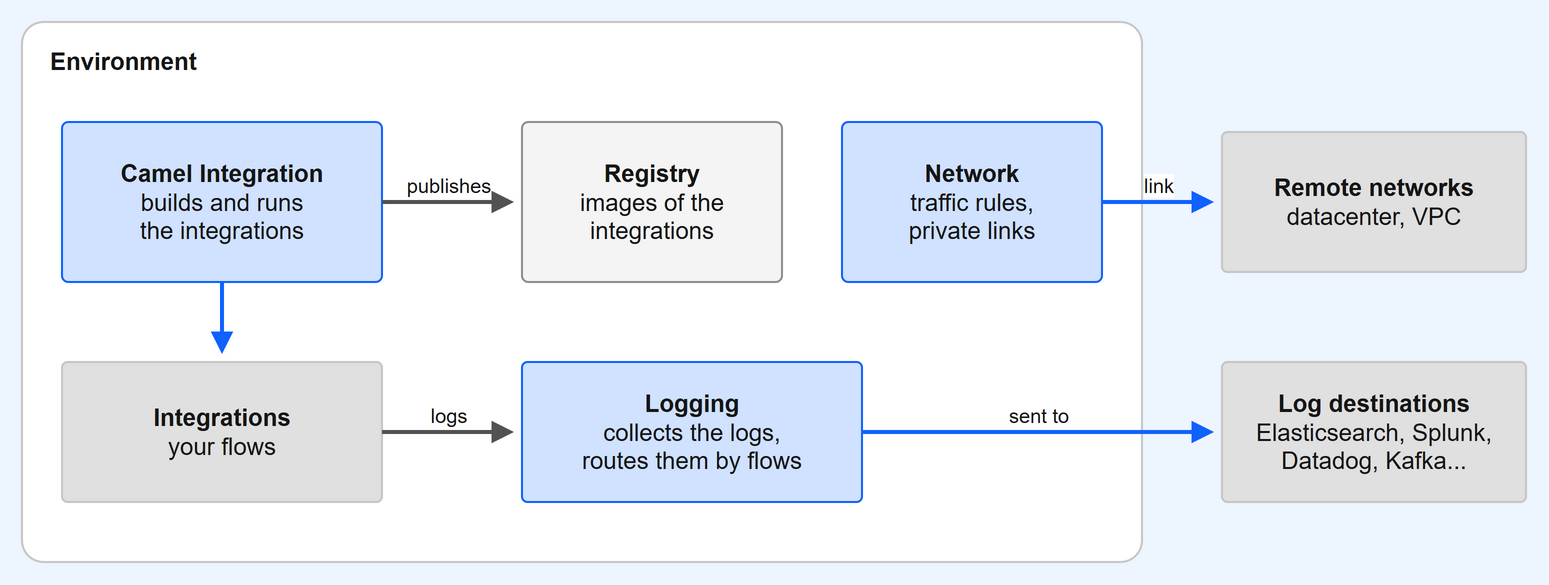

The diagram above was exported from draw.io. Its source (the exported page's mxGraphModel, read from the mxfile embedded in the PNG):
<mxGraphModel dx="800" dy="330" grid="1" gridSize="10" page="1" pageWidth="800" pageHeight="330" background="#EDF5FF">
  <root>
    <mxCell id="0" />
    <mxCell id="1" parent="0" />
    <mxCell id="n0" value="Environment" style="rounded=1;arcSize=4;whiteSpace=wrap;html=1;fillColor=#FFFFFF;strokeColor=#C6C6C6;fontColor=#161616;fontSize=12;verticalAlign=top;align=left;spacingLeft=12;spacingTop=6;fontStyle=1;" vertex="1" parent="1">
      <mxGeometry x="24" y="30" width="560" height="270" as="geometry" />
    </mxCell>
    <mxCell id="n1" value="&lt;b&gt;Camel Integration&lt;/b&gt;&lt;br&gt;builds and runs&lt;br&gt;the integrations" style="rounded=1;arcSize=4;whiteSpace=wrap;html=1;fillColor=#D0E2FF;strokeColor=#0F62FE;fontColor=#161616;fontSize=12;" vertex="1" parent="1">
      <mxGeometry x="44" y="80" width="160" height="80" as="geometry" />
    </mxCell>
    <mxCell id="n2" value="&lt;b&gt;Integrations&lt;/b&gt;&lt;br&gt;your flows" style="rounded=1;arcSize=4;whiteSpace=wrap;html=1;fillColor=#E0E0E0;strokeColor=#C6C6C6;fontColor=#161616;fontSize=12;" vertex="1" parent="1">
      <mxGeometry x="44" y="200" width="160" height="70" as="geometry" />
    </mxCell>
    <mxCell id="n3" value="&lt;b&gt;Logging&lt;/b&gt;&lt;br&gt;collects the logs,&lt;br&gt;routes them by flows" style="rounded=1;arcSize=4;whiteSpace=wrap;html=1;fillColor=#D0E2FF;strokeColor=#0F62FE;fontColor=#161616;fontSize=12;" vertex="1" parent="1">
      <mxGeometry x="274" y="200" width="170" height="70" as="geometry" />
    </mxCell>
    <mxCell id="n4" value="&lt;b&gt;Network&lt;/b&gt;&lt;br&gt;traffic rules,&lt;br&gt;private links" style="rounded=1;arcSize=4;whiteSpace=wrap;html=1;fillColor=#D0E2FF;strokeColor=#0F62FE;fontColor=#161616;fontSize=12;" vertex="1" parent="1">
      <mxGeometry x="434" y="80" width="130" height="80" as="geometry" />
    </mxCell>
    <mxCell id="n5" value="&lt;b&gt;Registry&lt;/b&gt;&lt;br&gt;images of the&lt;br&gt;integrations" style="rounded=1;arcSize=4;whiteSpace=wrap;html=1;fillColor=#F4F4F4;strokeColor=#8D8D8D;fontColor=#161616;fontSize=12;" vertex="1" parent="1">
      <mxGeometry x="274" y="80" width="130" height="80" as="geometry" />
    </mxCell>
    <mxCell id="n6" value="&lt;b&gt;Log destinations&lt;/b&gt;&lt;br&gt;Elasticsearch, Splunk,&lt;br&gt;Datadog, Kafka..." style="rounded=1;arcSize=4;whiteSpace=wrap;html=1;fillColor=#E0E0E0;strokeColor=#C6C6C6;fontColor=#161616;fontSize=12;" vertex="1" parent="1">
      <mxGeometry x="624" y="200" width="152" height="70" as="geometry" />
    </mxCell>
    <mxCell id="n7" value="&lt;b&gt;Remote networks&lt;/b&gt;&lt;br&gt;datacenter, VPC" style="rounded=1;arcSize=4;whiteSpace=wrap;html=1;fillColor=#E0E0E0;strokeColor=#C6C6C6;fontColor=#161616;fontSize=12;" vertex="1" parent="1">
      <mxGeometry x="624" y="85" width="152" height="70" as="geometry" />
    </mxCell>
    <mxCell id="e0" value="" style="endArrow=block;html=1;strokeWidth=2;strokeColor=#0F62FE;fontSize=10;fontColor=#161616;verticalAlign=bottom;" edge="1" parent="1">
      <mxGeometry relative="1" as="geometry">
        <mxPoint x="124" y="160" as="sourcePoint" />
        <mxPoint x="124" y="196" as="targetPoint" />
      </mxGeometry>
    </mxCell>
    <mxCell id="e1" value="publishes" style="endArrow=block;html=1;strokeWidth=2;strokeColor=#525252;fontSize=10;fontColor=#161616;verticalAlign=bottom;" edge="1" parent="1">
      <mxGeometry relative="1" as="geometry">
        <mxPoint x="204" y="120" as="sourcePoint" />
        <mxPoint x="270" y="120" as="targetPoint" />
      </mxGeometry>
    </mxCell>
    <mxCell id="e2" value="logs" style="endArrow=block;html=1;strokeWidth=2;strokeColor=#525252;fontSize=10;fontColor=#161616;verticalAlign=bottom;" edge="1" parent="1">
      <mxGeometry relative="1" as="geometry">
        <mxPoint x="204" y="235" as="sourcePoint" />
        <mxPoint x="270" y="235" as="targetPoint" />
      </mxGeometry>
    </mxCell>
    <mxCell id="e3" value="sent to" style="endArrow=block;html=1;strokeWidth=2;strokeColor=#0F62FE;fontSize=10;fontColor=#161616;verticalAlign=bottom;" edge="1" parent="1">
      <mxGeometry relative="1" as="geometry">
        <mxPoint x="444" y="235" as="sourcePoint" />
        <mxPoint x="620" y="235" as="targetPoint" />
      </mxGeometry>
    </mxCell>
    <mxCell id="e4" value="link" style="endArrow=block;html=1;strokeWidth=2;strokeColor=#0F62FE;fontSize=10;fontColor=#161616;verticalAlign=bottom;" edge="1" parent="1">
      <mxGeometry relative="1" as="geometry">
        <mxPoint x="564" y="120" as="sourcePoint" />
        <mxPoint x="620" y="120" as="targetPoint" />
      </mxGeometry>
    </mxCell>
  </root>
</mxGraphModel>